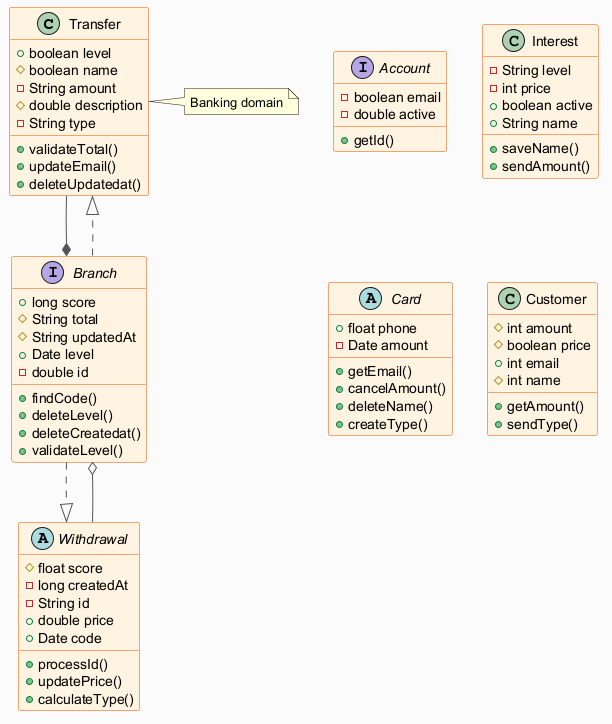

The diagram above was rendered by PlantUML. Its source (embedded in the PNG):
@startuml
skinparam backgroundColor #FAFAFA
skinparam classBackgroundColor #FFF3E0
skinparam classBorderColor #E65100
skinparam ArrowColor #555555
class Transfer {
  +boolean level
  #boolean name
  -String amount
  #double description
  -String type
  +validateTotal()
  +updateEmail()
  +deleteUpdatedat()
}
interface Account {
  -boolean email
  -double active
  +getId()
}
class Interest {
  -String level
  -int price
  +boolean active
  +String name
  +saveName()
  +sendAmount()
}
abstract class Card {
  +float phone
  -Date amount
  +getEmail()
  +cancelAmount()
  +deleteName()
  +createType()
}
interface Branch {
  +long score
  #String total
  #String updatedAt
  +Date level
  -double id
  +findCode()
  +deleteLevel()
  +deleteCreatedat()
  +validateLevel()
}
abstract class Withdrawal {
  #float score
  -long createdAt
  -String id
  +double price
  +Date code
  +processId()
  +updatePrice()
  +calculateType()
}
class Customer {
  #int amount
  #boolean price
  +int email
  #int name
  +getAmount()
  +sendType()
}
Withdrawal --o Branch
Branch ..|> Withdrawal
Branch ..|> Transfer
Transfer --* Branch
note right of Transfer : Banking domain
@enduml